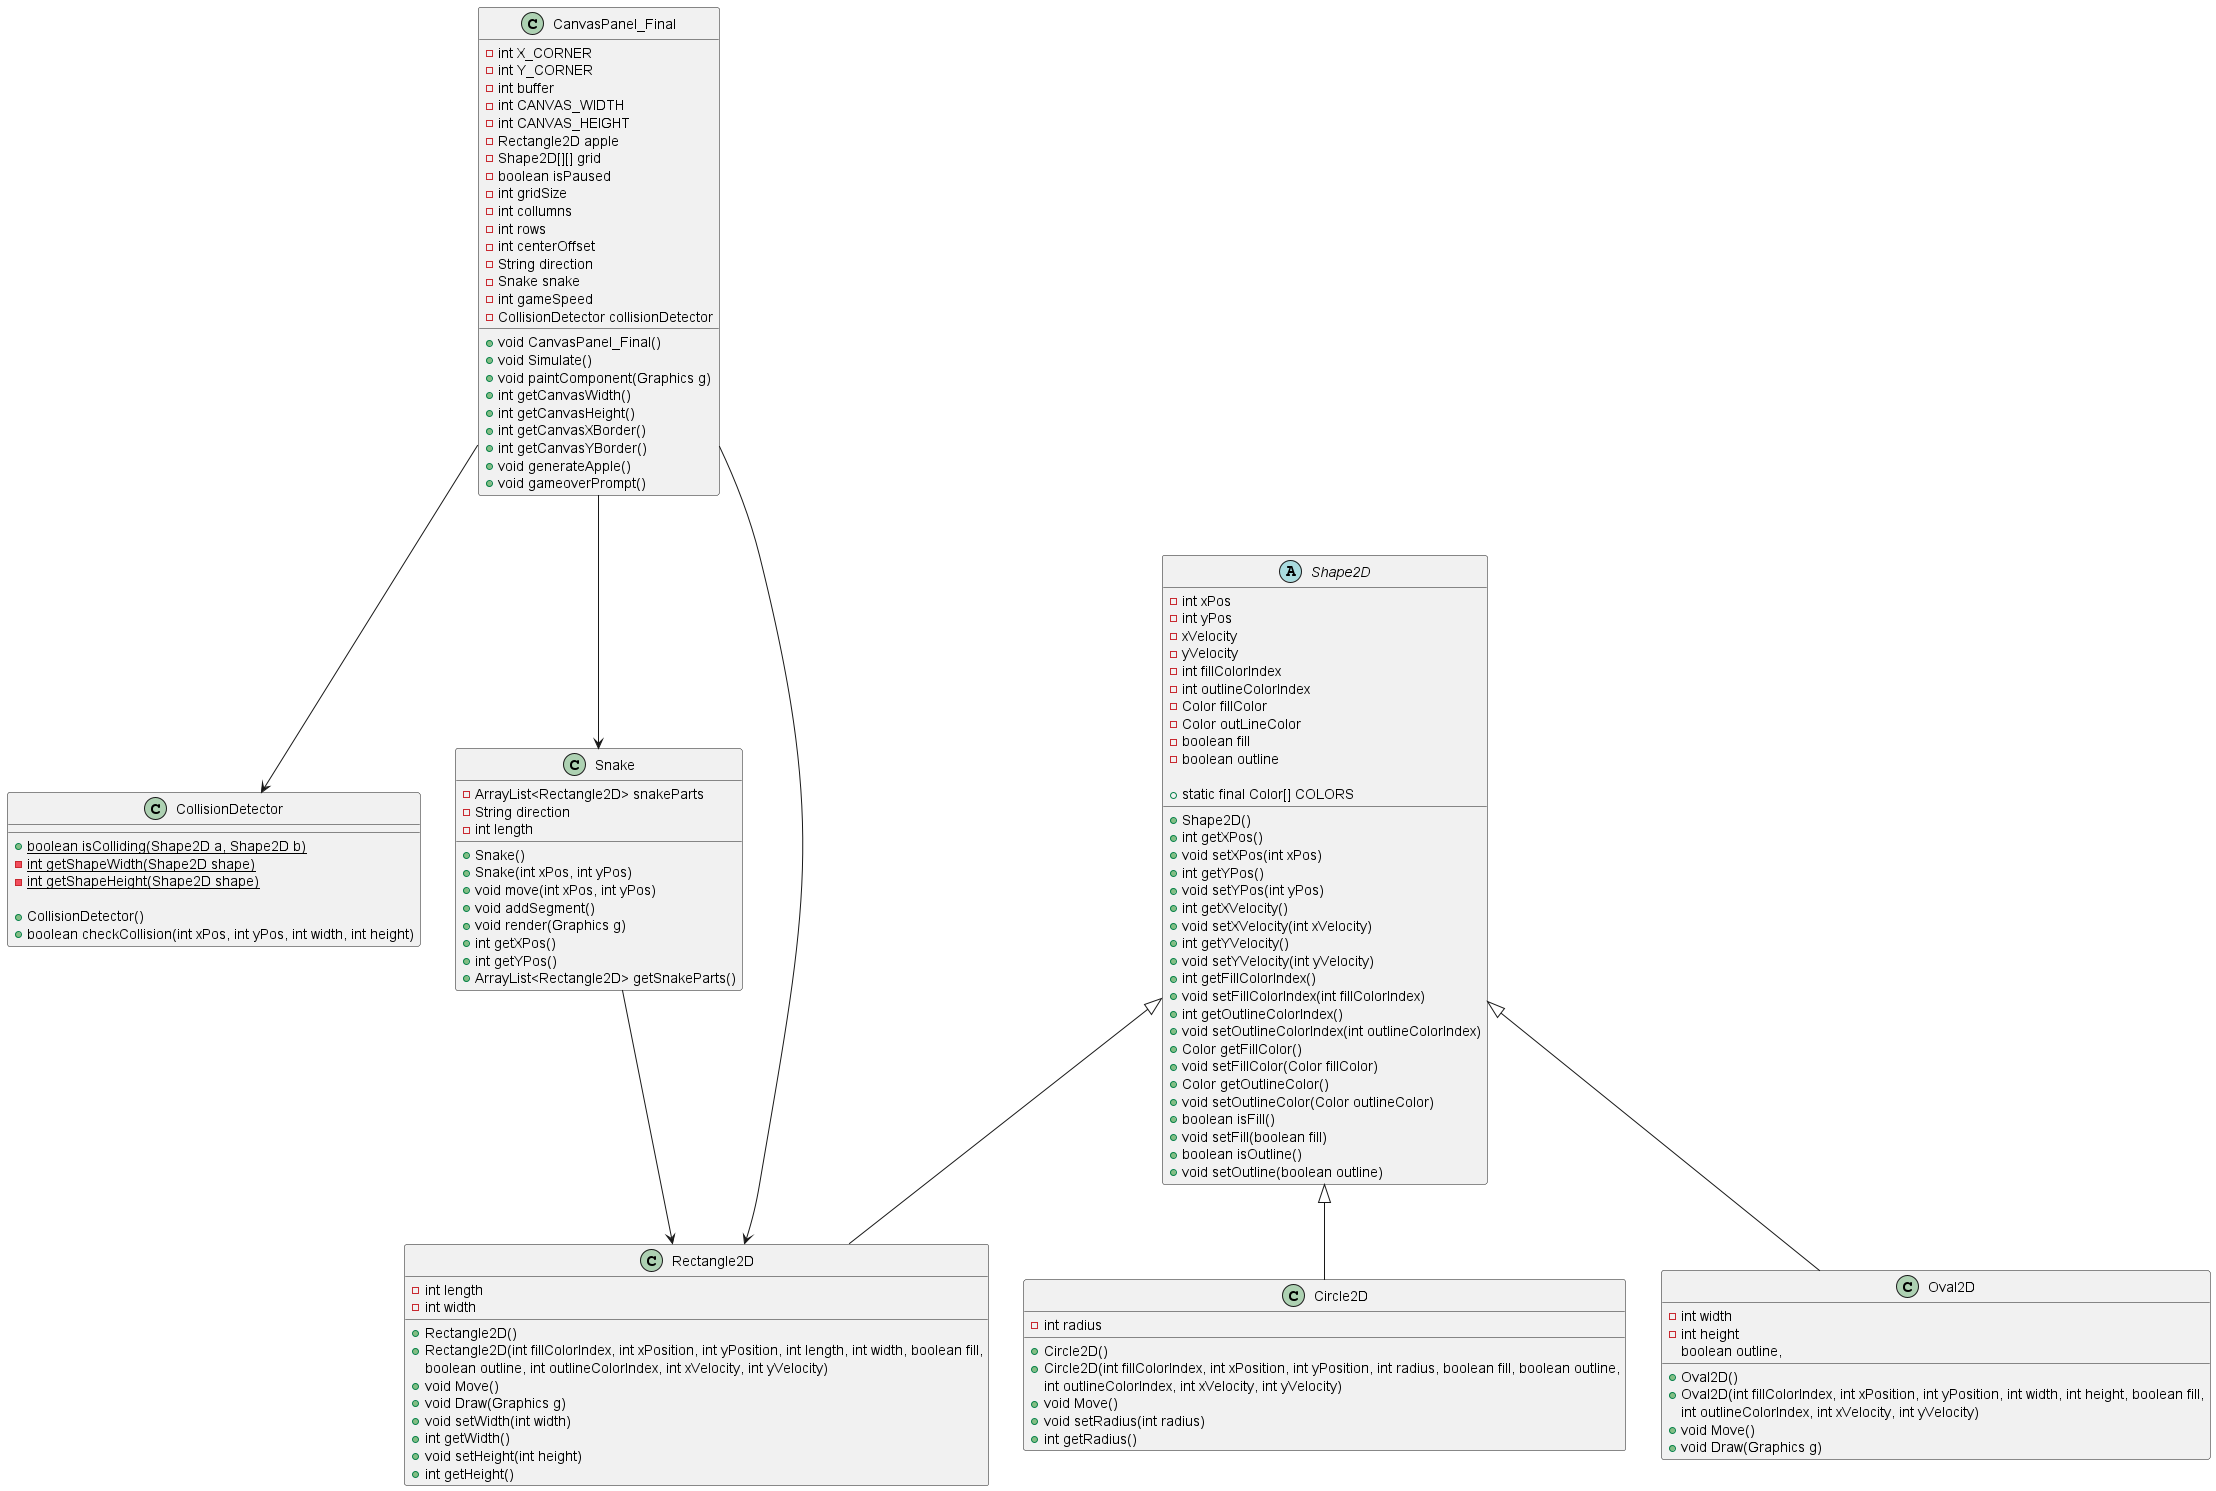

The diagram above was rendered by PlantUML. Its source (embedded in the PNG):
@startuml

class CanvasPanel_Final {
    - int X_CORNER
    - int Y_CORNER 
    - int buffer 
    - int CANVAS_WIDTH
    - int CANVAS_HEIGHT
    - Rectangle2D apple
    - Shape2D[][] grid
    - boolean isPaused
    - int gridSize
    - int collumns
    - int rows
    - int centerOffset
    - String direction 
    - Snake snake
    - int gameSpeed 
    -CollisionDetector collisionDetector

    +void CanvasPanel_Final()
    +void Simulate()
    +void paintComponent(Graphics g)
    +int getCanvasWidth()
    +int getCanvasHeight()
    +int getCanvasXBorder()
    +int getCanvasYBorder()
    +void generateApple()
    +void gameoverPrompt()
}

class CollisionDetector {
     + {static} boolean isColliding(Shape2D a, Shape2D b)
     - {static} int getShapeWidth(Shape2D shape)
     - {static} int getShapeHeight(Shape2D shape)

    +CollisionDetector()
    +boolean checkCollision(int xPos, int yPos, int width, int height)
}

class Snake {
    - ArrayList<Rectangle2D> snakeParts
    - String direction
    - int length
    + Snake()
    + Snake(int xPos, int yPos)
    + void move(int xPos, int yPos)
    + void addSegment()
    +void render(Graphics g)
    +int getXPos()
    +int getYPos()
    + ArrayList<Rectangle2D> getSnakeParts()
}


abstract class Shape2D{
    - int xPos
    - int yPos
    - xVelocity
    - yVelocity
    - int fillColorIndex
    - int outlineColorIndex
    - Color fillColor
    - Color outLineColor
    - boolean fill 
    - boolean outline

    +static final Color[] COLORS
    + Shape2D()
    + int getXPos()
    + void setXPos(int xPos)
    + int getYPos()
    + void setYPos(int yPos)
    + int getXVelocity()
    + void setXVelocity(int xVelocity)
    + int getYVelocity()
    + void setYVelocity(int yVelocity)
    + int getFillColorIndex()
    + void setFillColorIndex(int fillColorIndex)
    + int getOutlineColorIndex()
    + void setOutlineColorIndex(int outlineColorIndex)
    + Color getFillColor()
    + void setFillColor(Color fillColor)
    + Color getOutlineColor()
    + void setOutlineColor(Color outlineColor)
    + boolean isFill()
    + void setFill(boolean fill)
    + boolean isOutline()
    + void setOutline(boolean outline)
}

class Circle2D {
    - int radius 
    + Circle2D()
    + Circle2D(int fillColorIndex, int xPosition, int yPosition, int radius, boolean fill, boolean outline,
            int outlineColorIndex, int xVelocity, int yVelocity)
    + void Move()
    + void setRadius(int radius)
    + int getRadius()
}


class Rectangle2D {
    - int length
    - int width

    + Rectangle2D()
    + Rectangle2D(int fillColorIndex, int xPosition, int yPosition, int length, int width, boolean fill,
            boolean outline, int outlineColorIndex, int xVelocity, int yVelocity)
    + void Move()
    + void Draw(Graphics g)
    + void setWidth(int width)
    + int getWidth()
    + void setHeight(int height)
    + int getHeight()
}

class Oval2D {
    - int width
    - int height
    + Oval2D()
    + Oval2D(int fillColorIndex, int xPosition, int yPosition, int width, int height, boolean fill,
            boolean outline,
            int outlineColorIndex, int xVelocity, int yVelocity)
    + void Move()
    + void Draw(Graphics g)

}

Shape2D <|-- Circle2D
Shape2D <|-- Rectangle2D
Shape2D <|-- Oval2D

CanvasPanel_Final --> CollisionDetector
CanvasPanel_Final --> Snake
CanvasPanel_Final --> Rectangle2D
Snake --> Rectangle2D



@enduml